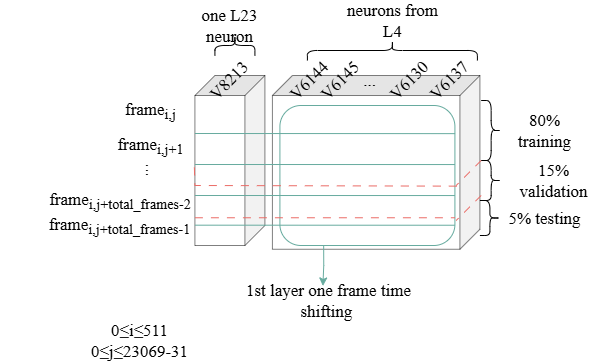

The diagram above was exported from draw.io. Its source (the exported page's mxGraphModel, read from the mxfile embedded in the PNG):
<mxGraphModel dx="1755" dy="1403" grid="1" gridSize="10" guides="1" tooltips="1" connect="1" arrows="1" fold="1" page="1" pageScale="1" pageWidth="850" pageHeight="1100" math="0" shadow="0">
  <root>
    <mxCell id="0" />
    <mxCell id="1" parent="0" />
    <mxCell id="Hsu0HQ25gDp541yqUifW-188" value="" style="shape=cube;whiteSpace=wrap;html=1;boundedLbl=1;backgroundOutline=1;darkOpacity=0.05;darkOpacity2=0.1;rotation=90;fillOpacity=50;strokeOpacity=50;fontFamily=Times New Roman;fontSize=17;" vertex="1" parent="1">
      <mxGeometry x="1498.79" y="383.1301948466054" width="173.75" height="207.5" as="geometry" />
    </mxCell>
    <mxCell id="Hsu0HQ25gDp541yqUifW-189" value="V6144" style="text;html=1;align=center;verticalAlign=middle;whiteSpace=wrap;rounded=0;rotation=-45;fontFamily=Times New Roman;fontSize=17;" vertex="1" parent="1">
      <mxGeometry x="1489.4098051533947" y="390" width="60" height="30" as="geometry" />
    </mxCell>
    <mxCell id="Hsu0HQ25gDp541yqUifW-190" value="V6145" style="text;html=1;align=center;verticalAlign=middle;whiteSpace=wrap;rounded=0;rotation=-45;fontFamily=Times New Roman;fontSize=17;" vertex="1" parent="1">
      <mxGeometry x="1520.4098051533947" y="390" width="60" height="30" as="geometry" />
    </mxCell>
    <mxCell id="Hsu0HQ25gDp541yqUifW-191" value="&lt;font&gt;...&lt;/font&gt;" style="text;html=1;align=center;verticalAlign=middle;whiteSpace=wrap;rounded=0;rotation=0;fontFamily=Times New Roman;fontSize=17;" vertex="1" parent="1">
      <mxGeometry x="1549.4098051533947" y="390" width="60" height="30" as="geometry" />
    </mxCell>
    <mxCell id="Hsu0HQ25gDp541yqUifW-192" value="V6130" style="text;html=1;align=center;verticalAlign=middle;whiteSpace=wrap;rounded=0;rotation=-45;fontFamily=Times New Roman;fontSize=17;" vertex="1" parent="1">
      <mxGeometry x="1589.4098051533947" y="390" width="60" height="30" as="geometry" />
    </mxCell>
    <mxCell id="Hsu0HQ25gDp541yqUifW-193" value="V6137" style="text;html=1;align=center;verticalAlign=middle;whiteSpace=wrap;rounded=0;rotation=-45;fontFamily=Times New Roman;fontSize=17;" vertex="1" parent="1">
      <mxGeometry x="1629.4098051533947" y="390" width="60" height="30" as="geometry" />
    </mxCell>
    <mxCell id="Hsu0HQ25gDp541yqUifW-194" value="" style="shape=curlyBracket;whiteSpace=wrap;html=1;rounded=1;flipH=1;labelPosition=right;verticalLabelPosition=middle;align=left;verticalAlign=middle;rotation=-90;fontFamily=Times New Roman;fontSize=17;" vertex="1" parent="1">
      <mxGeometry x="1591.91" y="290.0001948466054" width="20" height="170" as="geometry" />
    </mxCell>
    <mxCell id="Hsu0HQ25gDp541yqUifW-195" value="" style="shape=curlyBracket;whiteSpace=wrap;html=1;rounded=1;flipH=1;labelPosition=right;verticalLabelPosition=middle;align=left;verticalAlign=middle;rotation=-90;fontFamily=Times New Roman;fontSize=17;" vertex="1" parent="1">
      <mxGeometry x="1434.41" y="350.0001948466054" width="20" height="40" as="geometry" />
    </mxCell>
    <mxCell id="Hsu0HQ25gDp541yqUifW-197" value="&lt;font&gt;one L23 neuron&lt;/font&gt;" style="text;html=1;align=center;verticalAlign=middle;whiteSpace=wrap;rounded=0;rotation=0;fontFamily=Times New Roman;fontSize=17;" vertex="1" parent="1">
      <mxGeometry x="1399.41" y="335.0001948466054" width="80" height="30" as="geometry" />
    </mxCell>
    <mxCell id="Hsu0HQ25gDp541yqUifW-198" value="neurons from L4" style="text;html=1;align=center;verticalAlign=middle;whiteSpace=wrap;rounded=0;rotation=0;fontFamily=Times New Roman;fontSize=17;" vertex="1" parent="1">
      <mxGeometry x="1547.8700000000001" y="330" width="108.09" height="30" as="geometry" />
    </mxCell>
    <mxCell id="Hsu0HQ25gDp541yqUifW-199" style="edgeStyle=orthogonalEdgeStyle;rounded=0;orthogonalLoop=1;jettySize=auto;html=1;exitX=0.25;exitY=1;exitDx=0;exitDy=0;strokeColor=#67AB9F;entryX=0.472;entryY=0.015;entryDx=0;entryDy=0;entryPerimeter=0;fontFamily=Times New Roman;fontColor=#000000;fontSize=17;" edge="1" parent="1" source="Hsu0HQ25gDp541yqUifW-200" target="Hsu0HQ25gDp541yqUifW-201">
      <mxGeometry relative="1" as="geometry">
        <mxPoint x="1517.8645454545454" y="600.0001948466054" as="targetPoint" />
        <Array as="points" />
      </mxGeometry>
    </mxCell>
    <mxCell id="Hsu0HQ25gDp541yqUifW-200" value="" style="rounded=1;whiteSpace=wrap;html=1;fillColor=none;strokeColor=#67AB9F;fontFamily=Times New Roman;fontSize=17;" vertex="1" parent="1">
      <mxGeometry x="1489.41" y="430.0001948466054" width="175" height="140" as="geometry" />
    </mxCell>
    <mxCell id="Hsu0HQ25gDp541yqUifW-201" value="1st layer one frame time shifting&amp;nbsp;" style="text;html=1;align=center;verticalAlign=middle;whiteSpace=wrap;rounded=0;fontFamily=Times New Roman;fontSize=17;" vertex="1" parent="1">
      <mxGeometry x="1445.67" y="610" width="183.74" height="30" as="geometry" />
    </mxCell>
    <mxCell id="Hsu0HQ25gDp541yqUifW-202" value="" style="shape=cube;whiteSpace=wrap;html=1;boundedLbl=1;backgroundOutline=1;darkOpacity=0.05;darkOpacity2=0.1;rotation=90;fillOpacity=50;strokeOpacity=50;fontFamily=Times New Roman;fontSize=17;" vertex="1" parent="1">
      <mxGeometry x="1354.41" y="450.0001948466054" width="170" height="70" as="geometry" />
    </mxCell>
    <mxCell id="Hsu0HQ25gDp541yqUifW-203" value="V8213" style="text;html=1;align=center;verticalAlign=middle;whiteSpace=wrap;rounded=0;rotation=-45;fontFamily=Times New Roman;fontSize=17;" vertex="1" parent="1">
      <mxGeometry x="1409.4098051533947" y="390" width="60" height="30" as="geometry" />
    </mxCell>
    <mxCell id="Hsu0HQ25gDp541yqUifW-204" value="frame&lt;sub&gt;i,j&lt;/sub&gt;" style="text;html=1;align=center;verticalAlign=middle;whiteSpace=wrap;rounded=0;rotation=0;fontFamily=Times New Roman;fontSize=17;" vertex="1" parent="1">
      <mxGeometry x="1330" y="420.0001948466054" width="60" height="30" as="geometry" />
    </mxCell>
    <mxCell id="Hsu0HQ25gDp541yqUifW-205" value="frame&lt;sub&gt;i,j+1&lt;/sub&gt;" style="text;html=1;align=center;verticalAlign=middle;whiteSpace=wrap;rounded=0;rotation=0;fontFamily=Times New Roman;fontSize=17;" vertex="1" parent="1">
      <mxGeometry x="1330" y="455.0001948466054" width="60" height="30" as="geometry" />
    </mxCell>
    <mxCell id="Hsu0HQ25gDp541yqUifW-206" value="&lt;font&gt;...&lt;/font&gt;" style="text;html=1;align=center;verticalAlign=middle;whiteSpace=wrap;rounded=0;rotation=90;fontFamily=Times New Roman;fontSize=17;" vertex="1" parent="1">
      <mxGeometry x="1330" y="480.0001948466054" width="60" height="30" as="geometry" />
    </mxCell>
    <mxCell id="Hsu0HQ25gDp541yqUifW-207" value="frame&lt;sub&gt;i,j+total_frames-2&lt;/sub&gt;" style="text;html=1;align=center;verticalAlign=middle;whiteSpace=wrap;rounded=0;rotation=0;fontFamily=Times New Roman;fontSize=17;" vertex="1" parent="1">
      <mxGeometry x="1256.91" y="510.0001948466054" width="145" height="30" as="geometry" />
    </mxCell>
    <mxCell id="Hsu0HQ25gDp541yqUifW-208" value="" style="endArrow=none;html=1;rounded=0;entryX=1.001;entryY=0.201;entryDx=0;entryDy=0;entryPerimeter=0;strokeColor=#67AB9F;fontFamily=Times New Roman;fontSize=17;" edge="1" parent="1" target="Hsu0HQ25gDp541yqUifW-200">
      <mxGeometry width="50" height="50" relative="1" as="geometry">
        <mxPoint x="1404.41" y="458.0001948466054" as="sourcePoint" />
        <mxPoint x="1549.41" y="450.0001948466054" as="targetPoint" />
      </mxGeometry>
    </mxCell>
    <mxCell id="Hsu0HQ25gDp541yqUifW-209" value="" style="endArrow=none;html=1;rounded=0;entryX=1.001;entryY=0.201;entryDx=0;entryDy=0;entryPerimeter=0;strokeColor=#67AB9F;fontFamily=Times New Roman;fontSize=17;" edge="1" parent="1">
      <mxGeometry width="50" height="50" relative="1" as="geometry">
        <mxPoint x="1404.41" y="489.0001948466054" as="sourcePoint" />
        <mxPoint x="1664.41" y="489.05019484660534" as="targetPoint" />
      </mxGeometry>
    </mxCell>
    <mxCell id="Hsu0HQ25gDp541yqUifW-210" value="" style="endArrow=none;html=1;rounded=0;entryX=1.001;entryY=0.201;entryDx=0;entryDy=0;entryPerimeter=0;strokeColor=#67AB9F;fontFamily=Times New Roman;fontSize=17;" edge="1" parent="1">
      <mxGeometry width="50" height="50" relative="1" as="geometry">
        <mxPoint x="1404.41" y="520.0001948466054" as="sourcePoint" />
        <mxPoint x="1664.41" y="520.0501948466053" as="targetPoint" />
      </mxGeometry>
    </mxCell>
    <mxCell id="Hsu0HQ25gDp541yqUifW-211" value="" style="endArrow=none;html=1;rounded=0;entryX=1.001;entryY=0.201;entryDx=0;entryDy=0;entryPerimeter=0;strokeColor=#67AB9F;fontFamily=Times New Roman;fontSize=17;" edge="1" parent="1">
      <mxGeometry width="50" height="50" relative="1" as="geometry">
        <mxPoint x="1404.41" y="549.6801948466054" as="sourcePoint" />
        <mxPoint x="1664.41" y="549.7301948466054" as="targetPoint" />
      </mxGeometry>
    </mxCell>
    <mxCell id="Hsu0HQ25gDp541yqUifW-213" value="&lt;font&gt;0&lt;span style=&quot;color: rgb(31, 31, 31); text-align: start; background-color: rgb(255, 255, 255);&quot;&gt;≤&lt;/span&gt;i&lt;span style=&quot;color: rgb(31, 31, 31); text-align: start; background-color: rgb(255, 255, 255);&quot;&gt;≤&lt;/span&gt;511&lt;/font&gt;&lt;div&gt;&lt;font&gt;0&lt;span style=&quot;background-color: rgb(255, 255, 255); color: rgb(31, 31, 31); text-align: start;&quot;&gt;&lt;font&gt;≤&lt;/font&gt;&lt;/span&gt;&lt;span style=&quot;background-color: transparent; color: light-dark(rgb(0, 0, 0), rgb(255, 255, 255));&quot;&gt;j&lt;/span&gt;&lt;span style=&quot;color: rgb(31, 31, 31); text-align: start; background-color: rgb(255, 255, 255);&quot;&gt;≤&lt;/span&gt;&lt;span style=&quot;background-color: transparent; color: light-dark(rgb(0, 0, 0), rgb(255, 255, 255));&quot;&gt;23069-31&lt;/span&gt;&lt;/font&gt;&lt;/div&gt;" style="text;html=1;align=center;verticalAlign=middle;whiteSpace=wrap;rounded=0;fontFamily=Times New Roman;fontSize=17;" vertex="1" parent="1">
      <mxGeometry x="1299.41" y="650.0001948466054" width="100" height="30" as="geometry" />
    </mxCell>
    <mxCell id="Hsu0HQ25gDp541yqUifW-214" value="" style="endArrow=none;html=1;rounded=0;entryX=1.001;entryY=0.201;entryDx=0;entryDy=0;entryPerimeter=0;strokeColor=#EA6B66;dashed=1;dashPattern=8 8;fontFamily=Times New Roman;fontSize=17;" edge="1" parent="1">
      <mxGeometry width="50" height="50" relative="1" as="geometry">
        <mxPoint x="1404.41" y="542.2601948466054" as="sourcePoint" />
        <mxPoint x="1664.41" y="542.2601948466054" as="targetPoint" />
      </mxGeometry>
    </mxCell>
    <mxCell id="Hsu0HQ25gDp541yqUifW-215" value="" style="endArrow=none;html=1;rounded=0;strokeColor=#EA6B66;dashed=1;dashPattern=8 8;fontFamily=Times New Roman;fontSize=17;" edge="1" parent="1">
      <mxGeometry width="50" height="50" relative="1" as="geometry">
        <mxPoint x="1690.66" y="520.0001948466054" as="sourcePoint" />
        <mxPoint x="1665.66" y="545" as="targetPoint" />
      </mxGeometry>
    </mxCell>
    <mxCell id="Hsu0HQ25gDp541yqUifW-216" value="5% testing" style="text;html=1;align=center;verticalAlign=middle;whiteSpace=wrap;rounded=0;fontFamily=Times New Roman;fontSize=17;" vertex="1" parent="1">
      <mxGeometry x="1714.41" y="527.5001948466054" width="80" height="30" as="geometry" />
    </mxCell>
    <mxCell id="Hsu0HQ25gDp541yqUifW-217" value="80% training" style="text;html=1;align=center;verticalAlign=middle;whiteSpace=wrap;rounded=0;fontFamily=Times New Roman;fontSize=17;" vertex="1" parent="1">
      <mxGeometry x="1714.41" y="440.0001948466054" width="80" height="30" as="geometry" />
    </mxCell>
    <mxCell id="Hsu0HQ25gDp541yqUifW-218" value="" style="endArrow=none;html=1;rounded=0;strokeColor=#EA6B66;dashed=1;dashPattern=8 8;entryX=0.511;entryY=1.01;entryDx=0;entryDy=0;entryPerimeter=0;exitX=1.011;exitY=0.576;exitDx=0;exitDy=0;exitPerimeter=0;fontFamily=Times New Roman;fontSize=17;" edge="1" parent="1" source="Hsu0HQ25gDp541yqUifW-200" target="Hsu0HQ25gDp541yqUifW-202">
      <mxGeometry width="50" height="50" relative="1" as="geometry">
        <mxPoint x="1669.67" y="485.0001948466054" as="sourcePoint" />
        <mxPoint x="1669.41" y="640.2901948466053" as="targetPoint" />
        <Array as="points">
          <mxPoint x="1404.41" y="510" />
        </Array>
      </mxGeometry>
    </mxCell>
    <mxCell id="Hsu0HQ25gDp541yqUifW-219" value="frame&lt;sub&gt;i,j+total_frames-1&lt;/sub&gt;" style="text;html=1;align=center;verticalAlign=middle;whiteSpace=wrap;rounded=0;rotation=0;fontFamily=Times New Roman;fontSize=17;" vertex="1" parent="1">
      <mxGeometry x="1209.2" y="535" width="240.41" height="30" as="geometry" />
    </mxCell>
    <mxCell id="Hsu0HQ25gDp541yqUifW-220" value="" style="shape=curlyBracket;whiteSpace=wrap;html=1;rounded=1;flipH=1;labelPosition=right;verticalLabelPosition=middle;align=left;verticalAlign=middle;fontFamily=Times New Roman;fontSize=17;" vertex="1" parent="1">
      <mxGeometry x="1690.66" y="485" width="20" height="40" as="geometry" />
    </mxCell>
    <mxCell id="Hsu0HQ25gDp541yqUifW-221" value="" style="shape=curlyBracket;whiteSpace=wrap;html=1;rounded=1;flipH=1;labelPosition=right;verticalLabelPosition=middle;align=left;verticalAlign=middle;fontFamily=Times New Roman;fontSize=17;" vertex="1" parent="1">
      <mxGeometry x="1689.41" y="525" width="20" height="35" as="geometry" />
    </mxCell>
    <mxCell id="Hsu0HQ25gDp541yqUifW-222" value="" style="shape=curlyBracket;whiteSpace=wrap;html=1;rounded=1;flipH=1;labelPosition=right;verticalLabelPosition=middle;align=left;verticalAlign=middle;size=0.5;fontFamily=Times New Roman;fontSize=17;" vertex="1" parent="1">
      <mxGeometry x="1690.66" y="425" width="20" height="60" as="geometry" />
    </mxCell>
    <mxCell id="Hsu0HQ25gDp541yqUifW-223" value="15% validation" style="text;html=1;align=center;verticalAlign=middle;whiteSpace=wrap;rounded=0;fontFamily=Times New Roman;fontSize=17;" vertex="1" parent="1">
      <mxGeometry x="1710.66" y="490" width="103.75" height="30" as="geometry" />
    </mxCell>
    <mxCell id="Hsu0HQ25gDp541yqUifW-224" value="" style="endArrow=none;html=1;rounded=0;strokeColor=#EA6B66;dashed=1;dashPattern=8 8;fontFamily=Times New Roman;fontSize=17;" edge="1" parent="1">
      <mxGeometry width="50" height="50" relative="1" as="geometry">
        <mxPoint x="1690.66" y="485" as="sourcePoint" />
        <mxPoint x="1665.66" y="509.9998051533946" as="targetPoint" />
      </mxGeometry>
    </mxCell>
  </root>
</mxGraphModel>